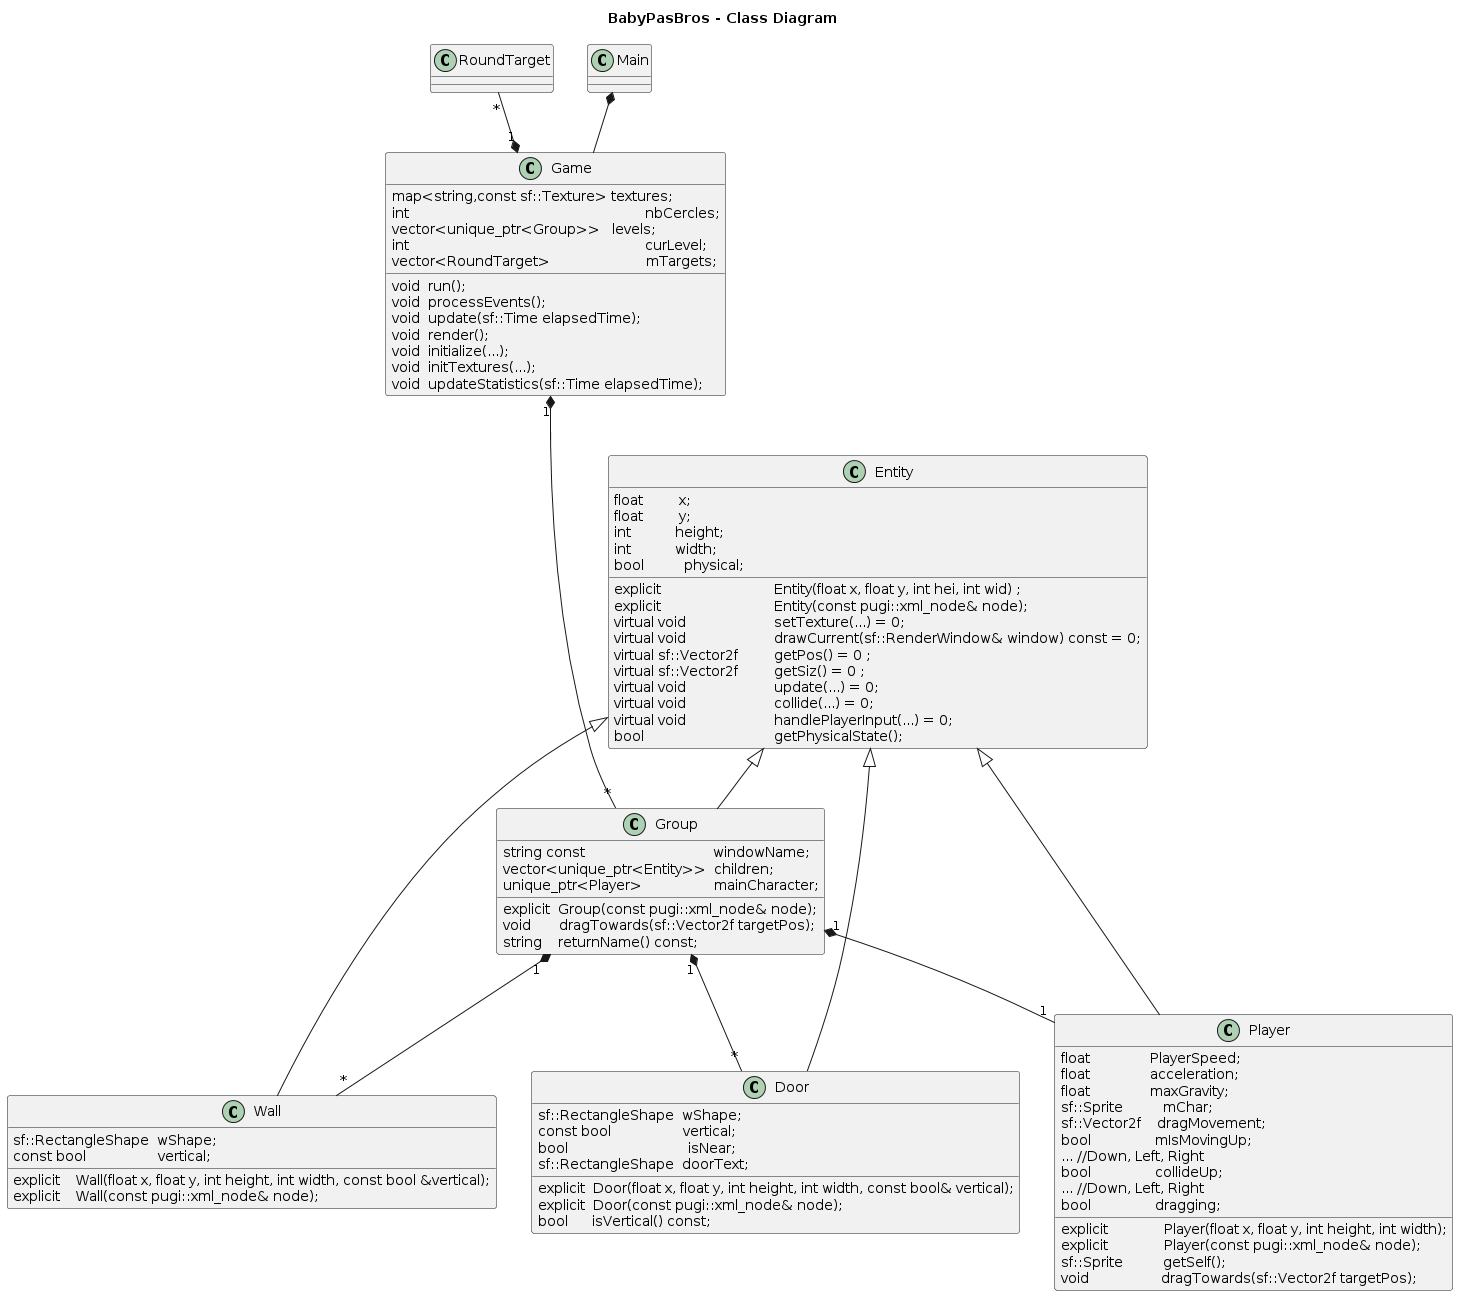

The diagram above was rendered by PlantUML. Its source (embedded in the PNG):
@startuml
title BabyPasBros - Class Diagram


class Game {
void  run();
void  processEvents();
void  update(sf::Time elapsedTime);
void  render();
void  initialize(...);
void  initTextures(...);
void  updateStatistics(sf::Time elapsedTime);	


map<string,const sf::Texture> textures;
int                                                           nbCercles;
vector<unique_ptr<Group>>   levels;
int                                                           curLevel;
vector<RoundTarget>                        mTargets;
}


class Main


class RoundTarget


class Entity {
explicit				Entity(float x, float y, int hei, int wid) ;
explicit				Entity(const pugi::xml_node& node);
virtual void			setTexture(...) = 0;
virtual void			drawCurrent(sf::RenderWindow& window) const = 0;
virtual sf::Vector2f  	getPos() = 0 ;
virtual sf::Vector2f  	getSiz() = 0 ;
virtual void			update(...) = 0;
virtual void			collide(...) = 0;
virtual void			handlePlayerInput(...) = 0;
bool					getPhysicalState();

float         x;
float         y;
int           height;
int           width;
bool          physical;

}


class Wall {
explicit    Wall(float x, float y, int height, int width, const bool &vertical);
explicit    Wall(const pugi::xml_node& node);
sf::RectangleShape  wShape;
const bool                  vertical;
}


class Door {
explicit  Door(float x, float y, int height, int width, const bool& vertical);
explicit  Door(const pugi::xml_node& node);
bool      isVertical() const;
sf::RectangleShape  wShape;
const bool                  vertical;
bool                              isNear;
sf::RectangleShape  doorText;
}


class Player{
explicit              Player(float x, float y, int height, int width);
explicit              Player(const pugi::xml_node& node);
sf::Sprite          getSelf();
void                  dragTowards(sf::Vector2f targetPos);

float               PlayerSpeed;
float               acceleration;
float               maxGravity;
sf::Sprite          mChar;
sf::Vector2f    dragMovement;
bool                mIsMovingUp;
... //Down, Left, Right
bool                collideUp;
... //Down, Left, Right
bool                dragging;
}


class Group {
explicit  Group(const pugi::xml_node& node);
void       dragTowards(sf::Vector2f targetPos);
string    returnName() const;
string const                                windowName;
vector<unique_ptr<Entity>>  children;
unique_ptr<Player>                  mainCharacter;
}




Main *-- Game
Game "1" *-up- "*" RoundTarget
Game "1" *--- "*" Group
Entity <|-- Wall
Entity <|-- Player
Entity <|-- Group
Entity <|-- Door
Group "1" *-- "*" Wall
Group "1" *-- "1" Player
Group "1" *-- "*" Door
@enduml